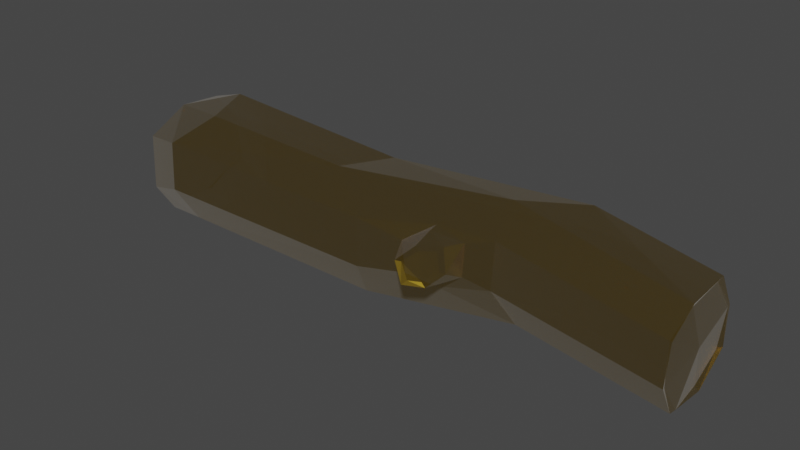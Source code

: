 # Source: goldenLog.blend  (saved by Blender 3.6.13; exported with 4.5.12 LTS)
import bpy
from mathutils import Matrix  # noqa: F401  (used for matrix-valued properties, if any)

bpy.ops.wm.read_factory_settings(use_empty=True)
scene = bpy.context.scene
scene.name = 'Scene'

# ---- collections
col_collection = bpy.data.collections.new('Collection'); scene.collection.children.link(col_collection)

# ---- materials (node trees are filled in below, after node groups)
mat_materiallog00 = bpy.data.materials.new('MaterialLog00')
mat_materiallog00.use_transparent_shadow = False

# ---- material node trees
mat_materiallog00.use_nodes = True; mat_materiallog00.node_tree.nodes.clear()
_N = mat_materiallog00.node_tree.nodes; _L = mat_materiallog00.node_tree.links
n0 = _N.new('ShaderNodeOutputMaterial'); n0.name = 'Material Output'; n0.location = (300, 300)
n1 = _N.new('ShaderNodeBsdfPrincipled'); n1.name = 'Principled BSDF'; n1.location = (10, 300)
n1.distribution = 'GGX'
n1.subsurface_method = 'BURLEY'
n1.inputs[0].default_value = (0.6584, 0.4287, 0.0382, 1.0)
n1.inputs[1].default_value = 1.0
n1.inputs[2].default_value = 0.2387
n1.inputs[3].default_value = 0.0
n1.inputs[13].default_value = 0.0
n1.inputs[20].default_value = 0.0
n1.inputs[24].default_value = 0.2
n1.inputs[27].default_value = (0.0, 0.0, 0.0, 1.0)
n2 = _N.new('ShaderNodeSeparateColor'); n2.name = 'Separate Color'; n2.location = (-311, 220)
n2.inputs[0].default_value = (0.6083, 0.8, 0.0, 1.0)
_L.new(n1.outputs[0], n0.inputs[0])
_L.new(n2.outputs[0], n1.inputs[4])
n0.is_active_output = True

# ---- world
world_world = bpy.data.worlds.new('World'); scene.world = world_world
world_world.use_nodes = True; world_world.node_tree.nodes.clear()
_N = world_world.node_tree.nodes; _L = world_world.node_tree.links
n0 = _N.new('ShaderNodeOutputWorld'); n0.name = 'World Output'; n0.location = (300, 300)
n1 = _N.new('ShaderNodeBackground'); n1.name = 'Background'; n1.location = (10, 300)
n1.inputs[0].default_value = (0.05088, 0.05088, 0.05088, 1.0)
_L.new(n1.outputs[0], n0.inputs[0])
n0.is_active_output = True
world_world.color = (0.05088, 0.05088, 0.05088)
world_world.use_sun_shadow = False
world_world.sun_shadow_jitter_overblur = 0.0

# ---- meshes
me_cube_001 = bpy.data.meshes.new('Cube.001')
me_cube_001.from_pydata([(-1.964, -0.1947, 0.04976), (-1.964, -0.336, 0.5764), (-1.964, 0.3444, 0.1938), (-1.961, 0.1974, 0.6976), (2.0, -0.1877, 0.04101), (1.975, -0.3143, 0.5263), (1.975, 0.3122, 0.1572), (1.975, 0.1823, 0.6596), (-1.964, 0.09516, 0.04902), (-1.964, -0.0842, 0.7184), (1.975, 0.08284, 0.03893), (1.984, -0.1069, 0.6376), (-1.964, -0.3514, 0.2903), (-1.964, 0.3492, 0.478), (1.998, 0.3298, 0.4368), (1.982, -0.3254, 0.2518), (2.014, -0.02268, 0.3551), (-1.908, 0.01969, 0.2986), (1.174, 0.4521, 0.2359), (-0.403, 0.3521, 0.1323), (-1.436, 0.1691, 0.1846), (-1.562, 0.07906, 0.8893), (-0.266, 0.2005, 0.7302), (1.175, 0.2479, 0.824), (-1.562, -0.3795, 0.1103), (-0.1616, -0.2059, -0.03055), (0.8994, -0.07896, 0.07563), (0.6518, -0.2671, 0.6162), (0.238, -0.3319, 0.5209), (-1.562, -0.5435, 0.7225), (-1.455, -0.2503, 0.8519), (-0.4538, -0.1161, 0.7269), (0.7805, 0.01917, 0.8207), (1.047, 0.2058, 0.0748), (-0.2911, 0.09335, -0.03139), (-1.562, -0.0456, 0.1095), (0.6473, -0.2798, 0.3925), (0.2751, -0.3474, 0.3191), (-1.562, -0.5614, 0.3896), (-1.494, 0.2226, 0.6416), (-0.4052, 0.357, 0.4542), (1.177, 0.4568, 0.5524), (-2.031, 0.1143, 0.007632), (-2.0, -0.2378, -0.003821), (-1.98, -0.3986, 0.226), (-1.988, -0.3751, 0.6065), (-1.971, -0.09018, 0.7603), (-1.973, 0.2176, 0.7368), (-2.0, 0.4131, 0.5106), (-1.971, 0.4194, 0.1743), (2.0, 0.3469, 0.4428), (2.0, 0.3426, 0.1711), (2.0, 0.09066, 0.00975), (2.003, -0.1396, 0.6745), (2.0, -0.3429, 0.5436), (1.993, -0.3616, 0.2637), (1.975, -0.1961, 0.00911), (2.0, 0.1992, 0.6889), (0.8269, -0.2189, 0.6637), (-0.09804, -0.3529, 0.5673), (0.819, -0.2342, 0.3439), (-0.09109, -0.3689, 0.2422), (0.4212, -0.2957, 0.6316), (0.4269, -0.2406, 0.6504), (0.4678, -0.3096, 0.2848), (0.4471, -0.2719, 0.2569), (0.4405, -0.4183, 0.5556), (0.3523, -0.4747, 0.4774), (0.4828, -0.4488, 0.3755), (0.4062, -0.4866, 0.3755), (0.539, -0.3812, 0.5678), (0.5701, -0.3982, 0.4515), (0.4216, -0.4307, 0.5848), (0.3205, -0.4962, 0.4841), (0.5132, -0.4532, 0.3498), (0.3818, -0.5126, 0.3496), (0.5773, -0.3696, 0.6046), (0.6133, -0.3931, 0.4484)], [], [(17, 3, 13), (41, 57, 50), (16, 5, 15), (38, 45, 44), (33, 56, 26), (46, 29, 30), (21, 46, 30), (18, 52, 33), (7, 16, 14), (1, 17, 12), (0, 17, 8), (6, 16, 10), (24, 44, 43), (16, 4, 10), (18, 50, 51), (17, 2, 8), (48, 20, 49), (20, 40, 19), (40, 18, 19), (55, 26, 56), (65, 61, 25), (61, 24, 25), (49, 35, 42), (20, 34, 35), (19, 33, 34), (23, 53, 57), (22, 32, 23), (21, 31, 22), (53, 58, 54), (31, 59, 63), (31, 29, 59), (35, 43, 42), (34, 24, 35), (34, 26, 25), (54, 60, 55), (36, 74, 64), (59, 38, 61), (47, 39, 48), (39, 22, 40), (22, 41, 40), (0, 42, 43), (12, 45, 1), (3, 46, 47), (2, 48, 49), (2, 42, 8), (1, 46, 9), (0, 44, 12), (13, 47, 48), (14, 51, 50), (6, 52, 51), (5, 53, 54), (15, 56, 4), (4, 52, 10), (11, 57, 53), (7, 50, 57), (5, 55, 15), (28, 63, 59), (36, 65, 60), (27, 60, 58), (28, 61, 37), (67, 69, 68), (63, 27, 58), (65, 37, 61), (28, 72, 62), (37, 73, 28), (64, 75, 37), (62, 76, 27), (27, 77, 36), (67, 72, 73), (69, 74, 68), (70, 77, 76), (67, 75, 69), (70, 72, 66), (71, 74, 77), (17, 9, 3), (41, 23, 57), (16, 11, 5), (38, 29, 45), (33, 52, 56), (46, 45, 29), (21, 47, 46), (18, 51, 52), (7, 11, 16), (1, 9, 17), (0, 12, 17), (6, 14, 16), (24, 38, 44), (16, 15, 4), (18, 41, 50), (17, 13, 2), (48, 39, 20), (20, 39, 40), (40, 41, 18), (55, 60, 26), (25, 26, 65), (26, 60, 65), (61, 38, 24), (49, 20, 35), (20, 19, 34), (19, 18, 33), (23, 32, 53), (22, 31, 32), (21, 30, 31), (53, 32, 58), (58, 32, 63), (32, 31, 63), (31, 30, 29), (35, 24, 43), (34, 25, 24), (34, 33, 26), (54, 58, 60), (36, 77, 74), (59, 29, 38), (47, 21, 39), (39, 21, 22), (22, 23, 41), (0, 8, 42), (12, 44, 45), (3, 9, 46), (2, 13, 48), (2, 49, 42), (1, 45, 46), (0, 43, 44), (13, 3, 47), (14, 6, 51), (6, 10, 52), (5, 11, 53), (15, 55, 56), (4, 56, 52), (11, 7, 57), (7, 14, 50), (5, 54, 55), (28, 62, 63), (36, 64, 65), (27, 36, 60), (28, 59, 61), (68, 71, 66), (71, 70, 66), (66, 67, 68), (63, 62, 27), (65, 64, 37), (28, 73, 72), (37, 75, 73), (64, 74, 75), (62, 72, 76), (27, 76, 77), (67, 66, 72), (69, 75, 74), (70, 71, 77), (67, 73, 75), (70, 76, 72), (71, 68, 74)])
_uv = me_cube_001.uv_layers.new(name='UVMap')
_uv.uv.foreach_set('vector', [0.2885, 0.9079, 0.2974, 0.9169, 0.2882, 0.9172, 0.1545, 0.9025, 0.1592, 0.9048, 0.1545, 0.9048, 0.2672, 0.9075, 0.2772, 0.9176, 0.2669, 0.9178, 0.1545, 0.9215, 0.1592, 0.9238, 0.1545, 0.9238, 0.1474, 0.9096, 0.1498, 0.9143, 0.1474, 0.9143, 0.1687, 0.9096, 0.1664, 0.9143, 0.1664, 0.9096, 0.1664, 0.9048, 0.1687, 0.9096, 0.1664, 0.9096, 0.1474, 0.9048, 0.1498, 0.9096, 0.1474, 0.9096, 0.2772, 0.8974, 0.2672, 0.9075, 0.2668, 0.8973, 0.2974, 0.8989, 0.2885, 0.9079, 0.2883, 0.8984, 0.2794, 0.8989, 0.2885, 0.9079, 0.2789, 0.9078, 0.257, 0.8974, 0.2672, 0.9075, 0.2566, 0.9075, 0.1498, 0.9215, 0.1545, 0.9238, 0.1498, 0.9238, 0.2672, 0.9075, 0.257, 0.9176, 0.2566, 0.9075, 0.1498, 0.9025, 0.1545, 0.9048, 0.1498, 0.9048, 0.2885, 0.9079, 0.2794, 0.9169, 0.2789, 0.9078, 0.1545, 0.8953, 0.1498, 0.8977, 0.1498, 0.8953, 0.1498, 0.8977, 0.1545, 0.9001, 0.1498, 0.9001, 0.1545, 0.9001, 0.1498, 0.9025, 0.1498, 0.9001, 0.1545, 0.9143, 0.1498, 0.9167, 0.1498, 0.9143, 0.1545, 0.9177, 0.1545, 0.9191, 0.1498, 0.9191, 0.1545, 0.9191, 0.1498, 0.9215, 0.1498, 0.9191, 0.1403, 0.9048, 0.1426, 0.9096, 0.1403, 0.9096, 0.1426, 0.9048, 0.145, 0.9096, 0.1426, 0.9096, 0.145, 0.9048, 0.1474, 0.9096, 0.145, 0.9096, 0.1616, 0.9048, 0.1592, 0.9096, 0.1592, 0.9048, 0.164, 0.9048, 0.1616, 0.9096, 0.1616, 0.9048, 0.1664, 0.9048, 0.164, 0.9096, 0.164, 0.9048, 0.1592, 0.9096, 0.1616, 0.9143, 0.1592, 0.9143, 0.164, 0.9096, 0.164, 0.9143, 0.1626, 0.9143, 0.164, 0.9096, 0.1664, 0.9143, 0.164, 0.9143, 0.1426, 0.9096, 0.1403, 0.9143, 0.1403, 0.9096, 0.145, 0.9096, 0.1426, 0.9143, 0.1426, 0.9096, 0.145, 0.9096, 0.1474, 0.9143, 0.145, 0.9143, 0.1592, 0.9143, 0.1545, 0.9167, 0.1545, 0.9143, 0.1554, 0.9173, 0.1554, 0.9179, 0.1554, 0.9179, 0.1592, 0.9191, 0.1545, 0.9215, 0.1545, 0.9191, 0.1592, 0.8953, 0.1545, 0.8977, 0.1545, 0.8953, 0.1545, 0.8977, 0.1592, 0.9001, 0.1545, 0.9001, 0.1592, 0.9001, 0.1545, 0.9025, 0.1545, 0.9001, 0.1507, 0.8868, 0.1498, 0.8906, 0.1498, 0.8858, 0.1544, 0.8866, 0.1592, 0.8858, 0.1582, 0.8868, 0.1582, 0.8944, 0.1592, 0.8906, 0.1592, 0.8953, 0.1507, 0.8944, 0.1545, 0.8953, 0.1498, 0.8953, 0.1507, 0.8944, 0.1498, 0.8906, 0.1505, 0.8906, 0.1582, 0.8868, 0.1592, 0.8906, 0.1583, 0.8906, 0.1507, 0.8868, 0.1545, 0.8858, 0.1544, 0.8866, 0.1544, 0.8945, 0.1592, 0.8953, 0.1545, 0.8953, 0.1543, 0.9053, 0.1498, 0.9048, 0.1545, 0.9048, 0.1502, 0.9054, 0.1498, 0.9096, 0.1498, 0.9048, 0.1587, 0.9138, 0.1592, 0.9096, 0.1592, 0.9143, 0.1544, 0.9139, 0.1498, 0.9143, 0.1502, 0.9138, 0.1502, 0.9138, 0.1498, 0.9096, 0.1501, 0.9096, 0.1587, 0.9096, 0.1592, 0.9048, 0.1592, 0.9096, 0.1587, 0.9054, 0.1545, 0.9048, 0.1592, 0.9048, 0.1587, 0.9138, 0.1545, 0.9143, 0.1544, 0.9139, 0.1584, 0.9185, 0.1592, 0.9177, 0.1592, 0.9191, 0.1554, 0.9173, 0.1545, 0.9177, 0.1545, 0.9167, 0.1584, 0.9173, 0.1545, 0.9167, 0.1592, 0.9167, 0.1584, 0.9185, 0.1545, 0.9191, 0.1554, 0.9185, 0.3053, 0.9079, 0.2997, 0.9079, 0.2994, 0.9071, 0.1592, 0.9177, 0.1584, 0.9173, 0.1592, 0.9167, 0.1545, 0.9177, 0.1554, 0.9185, 0.1545, 0.9191, 0.1584, 0.9185, 0.1584, 0.9179, 0.1584, 0.9179, 0.1554, 0.9185, 0.1584, 0.9185, 0.1584, 0.9185, 0.1554, 0.9179, 0.1554, 0.9185, 0.1554, 0.9185, 0.1584, 0.9179, 0.1584, 0.9173, 0.1584, 0.9173, 0.1584, 0.9173, 0.1554, 0.9173, 0.1554, 0.9173, 0.158, 0.9184, 0.1584, 0.9179, 0.1584, 0.9185, 0.1556, 0.9184, 0.1554, 0.9179, 0.1555, 0.918, 0.1581, 0.9175, 0.1554, 0.9173, 0.1584, 0.9173, 0.158, 0.9184, 0.1554, 0.9185, 0.1556, 0.9184, 0.1581, 0.9175, 0.1584, 0.9179, 0.1582, 0.9178, 0.1558, 0.9175, 0.1554, 0.9179, 0.1554, 0.9173, 0.2885, 0.9079, 0.2977, 0.9078, 0.2974, 0.9169, 0.1545, 0.9025, 0.1592, 0.9025, 0.1592, 0.9048, 0.2672, 0.9075, 0.2771, 0.9076, 0.2772, 0.9176, 0.1545, 0.9215, 0.1592, 0.9215, 0.1592, 0.9238, 0.1474, 0.9096, 0.1498, 0.9096, 0.1498, 0.9143, 0.1687, 0.9096, 0.1687, 0.9143, 0.1664, 0.9143, 0.1664, 0.9048, 0.1687, 0.9048, 0.1687, 0.9096, 0.1474, 0.9048, 0.1498, 0.9048, 0.1498, 0.9096, 0.2772, 0.8974, 0.2771, 0.9076, 0.2672, 0.9075, 0.2974, 0.8989, 0.2977, 0.9078, 0.2885, 0.9079, 0.2794, 0.8989, 0.2883, 0.8984, 0.2885, 0.9079, 0.257, 0.8974, 0.2668, 0.8973, 0.2672, 0.9075, 0.1498, 0.9215, 0.1545, 0.9215, 0.1545, 0.9238, 0.2672, 0.9075, 0.2669, 0.9178, 0.257, 0.9176, 0.1498, 0.9025, 0.1545, 0.9025, 0.1545, 0.9048, 0.2885, 0.9079, 0.2882, 0.9172, 0.2794, 0.9169, 0.1545, 0.8953, 0.1545, 0.8977, 0.1498, 0.8977, 0.1498, 0.8977, 0.1545, 0.8977, 0.1545, 0.9001, 0.1545, 0.9001, 0.1545, 0.9025, 0.1498, 0.9025, 0.1545, 0.9143, 0.1545, 0.9167, 0.1498, 0.9167, 0.1498, 0.9191, 0.1498, 0.9167, 0.1545, 0.9177, 0.1498, 0.9167, 0.1545, 0.9167, 0.1545, 0.9177, 0.1545, 0.9191, 0.1545, 0.9215, 0.1498, 0.9215, 0.1403, 0.9048, 0.1426, 0.9048, 0.1426, 0.9096, 0.1426, 0.9048, 0.145, 0.9048, 0.145, 0.9096, 0.145, 0.9048, 0.1474, 0.9048, 0.1474, 0.9096, 0.1616, 0.9048, 0.1616, 0.9096, 0.1592, 0.9096, 0.164, 0.9048, 0.164, 0.9096, 0.1616, 0.9096, 0.1664, 0.9048, 0.1664, 0.9096, 0.164, 0.9096, 0.1592, 0.9096, 0.1616, 0.9096, 0.1616, 0.9143, 0.1616, 0.9143, 0.1616, 0.9096, 0.1626, 0.9143, 0.1616, 0.9096, 0.164, 0.9096, 0.1626, 0.9143, 0.164, 0.9096, 0.1664, 0.9096, 0.1664, 0.9143, 0.1426, 0.9096, 0.1426, 0.9143, 0.1403, 0.9143, 0.145, 0.9096, 0.145, 0.9143, 0.1426, 0.9143, 0.145, 0.9096, 0.1474, 0.9096, 0.1474, 0.9143, 0.1592, 0.9143, 0.1592, 0.9167, 0.1545, 0.9167, 0.1554, 0.9173, 0.1554, 0.9173, 0.1554, 0.9179, 0.1592, 0.9191, 0.1592, 0.9215, 0.1545, 0.9215, 0.1592, 0.8953, 0.1592, 0.8977, 0.1545, 0.8977, 0.1545, 0.8977, 0.1592, 0.8977, 0.1592, 0.9001, 0.1592, 0.9001, 0.1592, 0.9025, 0.1545, 0.9025, 0.1507, 0.8868, 0.1505, 0.8906, 0.1498, 0.8906, 0.1544, 0.8866, 0.1545, 0.8858, 0.1592, 0.8858, 0.1582, 0.8944, 0.1583, 0.8906, 0.1592, 0.8906, 0.1507, 0.8944, 0.1544, 0.8945, 0.1545, 0.8953, 0.1507, 0.8944, 0.1498, 0.8953, 0.1498, 0.8906, 0.1582, 0.8868, 0.1592, 0.8858, 0.1592, 0.8906, 0.1507, 0.8868, 0.1498, 0.8858, 0.1545, 0.8858, 0.1544, 0.8945, 0.1582, 0.8944, 0.1592, 0.8953, 0.1543, 0.9053, 0.1502, 0.9054, 0.1498, 0.9048, 0.1502, 0.9054, 0.1501, 0.9096, 0.1498, 0.9096, 0.1587, 0.9138, 0.1587, 0.9096, 0.1592, 0.9096, 0.1544, 0.9139, 0.1545, 0.9143, 0.1498, 0.9143, 0.1502, 0.9138, 0.1498, 0.9143, 0.1498, 0.9096, 0.1587, 0.9096, 0.1587, 0.9054, 0.1592, 0.9048, 0.1587, 0.9054, 0.1543, 0.9053, 0.1545, 0.9048, 0.1587, 0.9138, 0.1592, 0.9143, 0.1545, 0.9143, 0.1584, 0.9185, 0.1584, 0.9179, 0.1592, 0.9177, 0.1554, 0.9173, 0.1554, 0.9179, 0.1545, 0.9177, 0.1584, 0.9173, 0.1554, 0.9173, 0.1545, 0.9167, 0.1584, 0.9185, 0.1592, 0.9191, 0.1545, 0.9191, 0.2994, 0.9071, 0.3, 0.9058, 0.3058, 0.9067, 0.3, 0.9058, 0.3056, 0.9058, 0.3058, 0.9067, 0.3058, 0.9067, 0.3053, 0.9079, 0.2994, 0.9071, 0.1592, 0.9177, 0.1584, 0.9179, 0.1584, 0.9173, 0.1545, 0.9177, 0.1554, 0.9179, 0.1554, 0.9185, 0.1584, 0.9185, 0.1584, 0.9185, 0.1584, 0.9179, 0.1554, 0.9185, 0.1554, 0.9185, 0.1584, 0.9185, 0.1554, 0.9179, 0.1554, 0.9179, 0.1554, 0.9185, 0.1584, 0.9179, 0.1584, 0.9179, 0.1584, 0.9173, 0.1584, 0.9173, 0.1584, 0.9173, 0.1554, 0.9173, 0.158, 0.9184, 0.1582, 0.9178, 0.1584, 0.9179, 0.1556, 0.9184, 0.1554, 0.9185, 0.1554, 0.9179, 0.1581, 0.9175, 0.1558, 0.9175, 0.1554, 0.9173, 0.158, 0.9184, 0.1584, 0.9185, 0.1554, 0.9185, 0.1581, 0.9175, 0.1584, 0.9173, 0.1584, 0.9179, 0.1558, 0.9175, 0.1555, 0.918, 0.1554, 0.9179])
_ca = me_cube_001.color_attributes.new('Attribute', 'BYTE_COLOR', 'CORNER')
_ca.data.foreach_set('color', [1.0, 1.0, 1.0, 1.0, 1.0, 1.0, 1.0, 1.0, 1.0, 1.0, 1.0, 1.0, 1.0, 1.0, 1.0, 1.0, 1.0, 1.0, 1.0, 1.0, 1.0, 1.0, 1.0, 1.0, 1.0, 1.0, 1.0, 1.0, 1.0, 1.0, 1.0, 1.0, 1.0, 1.0, 1.0, 1.0, 1.0, 1.0, 1.0, 1.0, 1.0, 1.0, 1.0, 1.0, 1.0, 1.0, 1.0, 1.0, 1.0, 1.0, 1.0, 1.0, 1.0, 1.0, 1.0, 1.0, 1.0, 1.0, 1.0, 1.0, 1.0, 1.0, 1.0, 1.0, 1.0, 1.0, 1.0, 1.0, 1.0, 1.0, 1.0, 1.0, 1.0, 1.0, 1.0, 1.0, 1.0, 1.0, 1.0, 1.0, 1.0, 1.0, 1.0, 1.0, 1.0, 1.0, 1.0, 1.0, 1.0, 1.0, 1.0, 1.0, 1.0, 1.0, 1.0, 1.0, 1.0, 1.0, 1.0, 1.0, 1.0, 1.0, 1.0, 1.0, 1.0, 1.0, 1.0, 1.0, 1.0, 1.0, 1.0, 1.0, 1.0, 1.0, 1.0, 1.0, 1.0, 1.0, 1.0, 1.0, 1.0, 1.0, 1.0, 1.0, 1.0, 1.0, 1.0, 1.0, 1.0, 1.0, 1.0, 1.0, 1.0, 1.0, 1.0, 1.0, 1.0, 1.0, 1.0, 1.0, 1.0, 1.0, 1.0, 1.0, 1.0, 1.0, 1.0, 1.0, 1.0, 1.0, 1.0, 1.0, 1.0, 1.0, 1.0, 1.0, 1.0, 1.0, 1.0, 1.0, 1.0, 1.0, 1.0, 1.0, 1.0, 1.0, 1.0, 1.0, 1.0, 1.0, 1.0, 1.0, 1.0, 1.0, 1.0, 1.0, 1.0, 1.0, 1.0, 1.0, 1.0, 1.0, 1.0, 1.0, 1.0, 1.0, 1.0, 1.0, 1.0, 1.0, 1.0, 1.0, 1.0, 1.0, 1.0, 1.0, 1.0, 1.0, 1.0, 1.0, 1.0, 1.0, 1.0, 1.0, 1.0, 1.0, 1.0, 1.0, 1.0, 1.0, 1.0, 1.0, 1.0, 1.0, 1.0, 1.0, 1.0, 1.0, 1.0, 1.0, 1.0, 1.0, 1.0, 1.0, 1.0, 1.0, 1.0, 1.0, 1.0, 1.0, 1.0, 1.0, 1.0, 1.0, 1.0, 1.0, 1.0, 1.0, 1.0, 1.0, 1.0, 1.0, 1.0, 1.0, 1.0, 1.0, 1.0, 1.0, 1.0, 1.0, 1.0, 1.0, 1.0, 1.0, 1.0, 1.0, 1.0, 1.0, 1.0, 1.0, 1.0, 1.0, 1.0, 1.0, 1.0, 1.0, 1.0, 1.0, 1.0, 1.0, 1.0, 1.0, 1.0, 1.0, 1.0, 1.0, 1.0, 1.0, 1.0, 1.0, 1.0, 1.0, 1.0, 1.0, 1.0, 1.0, 1.0, 1.0, 1.0, 1.0, 1.0, 1.0, 1.0, 1.0, 1.0, 1.0, 1.0, 1.0, 1.0, 1.0, 1.0, 1.0, 1.0, 1.0, 1.0, 1.0, 1.0, 1.0, 1.0, 1.0, 1.0, 1.0, 1.0, 1.0, 1.0, 1.0, 1.0, 1.0, 1.0, 1.0, 1.0, 1.0, 1.0, 1.0, 1.0, 1.0, 1.0, 1.0, 1.0, 1.0, 1.0, 1.0, 1.0, 1.0, 1.0, 1.0, 1.0, 1.0, 1.0, 1.0, 1.0, 1.0, 1.0, 1.0, 1.0, 1.0, 1.0, 1.0, 1.0, 1.0, 1.0, 1.0, 1.0, 1.0, 1.0, 1.0, 1.0, 1.0, 1.0, 1.0, 1.0, 1.0, 1.0, 1.0, 1.0, 1.0, 1.0, 1.0, 1.0, 1.0, 1.0, 1.0, 1.0, 1.0, 1.0, 1.0, 1.0, 1.0, 1.0, 1.0, 1.0, 1.0, 1.0, 1.0, 1.0, 1.0, 1.0, 1.0, 1.0, 1.0, 1.0, 1.0, 1.0, 1.0, 1.0, 1.0, 1.0, 1.0, 1.0, 1.0, 1.0, 1.0, 1.0, 1.0, 1.0, 1.0, 1.0, 1.0, 1.0, 1.0, 1.0, 1.0, 1.0, 1.0, 1.0, 1.0, 1.0, 1.0, 1.0, 1.0, 1.0, 1.0, 1.0, 1.0, 1.0, 1.0, 1.0, 1.0, 1.0, 1.0, 1.0, 1.0, 1.0, 1.0, 1.0, 1.0, 1.0, 1.0, 1.0, 1.0, 1.0, 1.0, 1.0, 1.0, 1.0, 1.0, 1.0, 1.0, 1.0, 1.0, 1.0, 1.0, 1.0, 1.0, 1.0, 1.0, 1.0, 1.0, 1.0, 1.0, 1.0, 1.0, 1.0, 1.0, 1.0, 1.0, 1.0, 1.0, 1.0, 1.0, 1.0, 1.0, 1.0, 1.0, 1.0, 1.0, 1.0, 1.0, 1.0, 1.0, 1.0, 1.0, 1.0, 1.0, 1.0, 1.0, 1.0, 1.0, 1.0, 1.0, 1.0, 1.0, 1.0, 1.0, 1.0, 1.0, 1.0, 1.0, 1.0, 1.0, 1.0, 1.0, 1.0, 1.0, 1.0, 1.0, 1.0, 1.0, 1.0, 1.0, 1.0, 1.0, 1.0, 1.0, 1.0, 1.0, 1.0, 1.0, 1.0, 1.0, 1.0, 1.0, 1.0, 1.0, 1.0, 1.0, 1.0, 1.0, 1.0, 1.0, 1.0, 1.0, 1.0, 1.0, 1.0, 1.0, 1.0, 1.0, 1.0, 1.0, 1.0, 1.0, 1.0, 1.0, 1.0, 1.0, 1.0, 1.0, 1.0, 1.0, 1.0, 1.0, 1.0, 1.0, 1.0, 1.0, 1.0, 1.0, 1.0, 1.0, 1.0, 1.0, 1.0, 1.0, 1.0, 1.0, 1.0, 1.0, 1.0, 1.0, 1.0, 1.0, 1.0, 1.0, 1.0, 1.0, 1.0, 1.0, 1.0, 1.0, 1.0, 1.0, 1.0, 1.0, 1.0, 1.0, 1.0, 1.0, 1.0, 1.0, 1.0, 1.0, 1.0, 1.0, 1.0, 1.0, 1.0, 1.0, 1.0, 1.0, 1.0, 1.0, 1.0, 1.0, 1.0, 1.0, 1.0, 1.0, 1.0, 1.0, 1.0, 1.0, 1.0, 1.0, 1.0, 1.0, 1.0, 1.0, 1.0, 1.0, 1.0, 1.0, 1.0, 1.0, 1.0, 1.0, 1.0, 1.0, 1.0, 1.0, 1.0, 1.0, 1.0, 1.0, 1.0, 1.0, 1.0, 1.0, 1.0, 1.0, 1.0, 1.0, 1.0, 1.0, 1.0, 1.0, 1.0, 1.0, 1.0, 1.0, 1.0, 1.0, 1.0, 1.0, 1.0, 1.0, 1.0, 1.0, 1.0, 1.0, 1.0, 1.0, 1.0, 1.0, 1.0, 1.0, 1.0, 1.0, 1.0, 1.0, 1.0, 1.0, 1.0, 1.0, 1.0, 1.0, 1.0, 1.0, 1.0, 1.0, 1.0, 1.0, 1.0, 1.0, 1.0, 1.0, 1.0, 1.0, 1.0, 1.0, 1.0, 1.0, 1.0, 1.0, 1.0, 1.0, 1.0, 1.0, 1.0, 1.0, 1.0, 1.0, 1.0, 1.0, 1.0, 1.0, 1.0, 1.0, 1.0, 1.0, 1.0, 1.0, 1.0, 1.0, 1.0, 1.0, 1.0, 1.0, 1.0, 1.0, 1.0, 1.0, 1.0, 1.0, 1.0, 1.0, 1.0, 1.0, 1.0, 1.0, 1.0, 1.0, 1.0, 1.0, 1.0, 1.0, 1.0, 1.0, 1.0, 1.0, 1.0, 1.0, 1.0, 1.0, 1.0, 1.0, 1.0, 1.0, 1.0, 1.0, 1.0, 1.0, 1.0, 1.0, 1.0, 1.0, 1.0, 1.0, 1.0, 1.0, 1.0, 1.0, 1.0, 1.0, 1.0, 1.0, 1.0, 1.0, 1.0, 1.0, 1.0, 1.0, 1.0, 1.0, 1.0, 1.0, 1.0, 1.0, 1.0, 1.0, 1.0, 1.0, 1.0, 1.0, 1.0, 1.0, 1.0, 1.0, 1.0, 1.0, 1.0, 1.0, 1.0, 1.0, 1.0, 1.0, 1.0, 1.0, 1.0, 1.0, 1.0, 1.0, 1.0, 1.0, 1.0, 1.0, 1.0, 1.0, 1.0, 1.0, 1.0, 1.0, 1.0, 1.0, 1.0, 1.0, 1.0, 1.0, 1.0, 1.0, 1.0, 1.0, 1.0, 1.0, 1.0, 1.0, 1.0, 1.0, 1.0, 1.0, 1.0, 1.0, 1.0, 1.0, 1.0, 1.0, 1.0, 1.0, 1.0, 1.0, 1.0, 1.0, 1.0, 1.0, 1.0, 1.0, 1.0, 1.0, 1.0, 1.0, 1.0, 1.0, 1.0, 1.0, 1.0, 1.0, 1.0, 1.0, 1.0, 1.0, 1.0, 1.0, 1.0, 1.0, 1.0, 1.0, 1.0, 1.0, 1.0, 1.0, 1.0, 1.0, 1.0, 1.0, 1.0, 1.0, 1.0, 1.0, 1.0, 1.0, 1.0, 1.0, 1.0, 1.0, 1.0, 1.0, 1.0, 1.0, 1.0, 1.0, 1.0, 1.0, 1.0, 1.0, 1.0, 1.0, 1.0, 1.0, 1.0, 1.0, 1.0, 1.0, 1.0, 1.0, 1.0, 1.0, 1.0, 1.0, 1.0, 1.0, 1.0, 1.0, 1.0, 1.0, 1.0, 1.0, 1.0, 1.0, 1.0, 1.0, 1.0, 1.0, 1.0, 1.0, 1.0, 1.0, 1.0, 1.0, 1.0, 1.0, 1.0, 1.0, 1.0, 1.0, 1.0, 1.0, 1.0, 1.0, 1.0, 1.0, 1.0, 1.0, 1.0, 1.0, 1.0, 1.0, 1.0, 1.0, 1.0, 1.0, 1.0, 1.0, 1.0, 1.0, 1.0, 1.0, 1.0, 1.0, 1.0, 1.0, 1.0, 1.0, 1.0, 1.0, 1.0, 1.0, 1.0, 1.0, 1.0, 1.0, 1.0, 1.0, 1.0, 1.0, 1.0, 1.0, 1.0, 1.0, 1.0, 1.0, 1.0, 1.0, 1.0, 1.0, 1.0, 1.0, 1.0, 1.0, 1.0, 1.0, 1.0, 1.0, 1.0, 1.0, 1.0, 1.0, 1.0, 1.0, 1.0, 1.0, 1.0, 1.0, 1.0, 1.0, 1.0, 1.0, 1.0, 1.0, 1.0, 1.0, 1.0, 1.0, 1.0, 1.0, 1.0, 1.0, 1.0, 1.0, 1.0, 1.0, 1.0, 1.0, 1.0, 1.0, 1.0, 1.0, 1.0, 1.0, 1.0, 1.0, 1.0, 1.0, 1.0, 1.0, 1.0, 1.0, 1.0, 1.0, 1.0, 1.0, 1.0, 1.0, 1.0, 1.0, 1.0, 1.0, 1.0, 1.0, 1.0, 1.0, 1.0, 1.0, 1.0, 1.0, 1.0, 1.0, 1.0, 1.0, 1.0, 1.0, 1.0, 1.0, 1.0, 1.0, 1.0, 1.0, 1.0, 1.0, 1.0, 1.0, 1.0, 1.0, 1.0, 1.0, 1.0, 1.0, 1.0, 1.0, 1.0, 1.0, 1.0, 1.0, 1.0, 1.0, 1.0, 1.0, 1.0, 1.0, 1.0, 1.0, 1.0, 1.0, 1.0, 1.0, 1.0, 1.0, 1.0, 1.0, 1.0, 1.0, 1.0, 1.0, 1.0, 1.0, 1.0, 1.0, 1.0, 1.0, 1.0, 1.0, 1.0, 1.0, 1.0, 1.0, 1.0, 1.0, 1.0, 1.0, 1.0, 1.0, 1.0, 1.0, 1.0, 1.0, 1.0, 1.0, 1.0, 1.0, 1.0, 1.0, 1.0, 1.0, 1.0, 1.0, 1.0, 1.0, 1.0, 1.0, 1.0, 1.0, 1.0, 1.0, 1.0, 1.0, 1.0, 1.0, 1.0, 1.0, 1.0, 1.0, 1.0, 1.0, 1.0, 1.0, 1.0, 1.0, 1.0, 1.0, 1.0, 1.0, 1.0, 1.0, 1.0, 1.0, 1.0, 1.0, 1.0, 1.0, 1.0, 1.0, 1.0, 1.0, 1.0, 1.0, 1.0, 1.0, 1.0, 1.0, 1.0, 1.0, 1.0, 1.0, 1.0, 1.0, 1.0, 1.0, 1.0, 1.0, 1.0, 1.0, 1.0, 1.0, 1.0, 1.0, 1.0, 1.0, 1.0, 1.0, 1.0, 1.0, 1.0, 1.0, 1.0, 1.0, 1.0, 1.0, 1.0, 1.0, 1.0, 1.0, 1.0, 1.0, 1.0, 1.0, 1.0, 1.0, 1.0, 1.0, 1.0, 1.0, 1.0, 1.0, 1.0, 1.0, 1.0, 1.0, 1.0, 1.0, 1.0, 1.0, 1.0, 1.0, 1.0, 1.0, 1.0, 1.0, 1.0, 1.0, 1.0, 1.0, 1.0, 1.0, 1.0, 1.0, 1.0, 1.0, 1.0, 1.0, 1.0, 1.0, 1.0, 1.0, 1.0, 1.0, 1.0, 1.0, 1.0, 1.0, 1.0, 1.0, 1.0, 1.0, 1.0, 1.0, 1.0, 1.0, 1.0, 1.0, 1.0, 1.0, 1.0, 1.0, 1.0, 1.0, 1.0, 1.0, 1.0, 1.0, 1.0, 1.0, 1.0, 1.0, 1.0, 1.0, 1.0, 1.0, 1.0, 1.0, 1.0, 1.0, 1.0, 1.0, 1.0, 1.0, 1.0, 1.0, 1.0, 1.0, 1.0, 1.0, 1.0, 1.0, 1.0, 1.0, 1.0, 1.0, 1.0, 1.0, 1.0, 1.0, 1.0, 1.0, 1.0, 1.0, 1.0, 1.0, 1.0, 1.0, 1.0, 1.0, 1.0, 1.0, 1.0, 1.0, 1.0, 1.0, 1.0, 1.0, 1.0, 1.0, 1.0, 1.0, 1.0, 1.0, 1.0, 1.0, 1.0, 1.0, 1.0, 1.0, 1.0, 1.0, 1.0, 1.0, 1.0, 1.0, 1.0, 1.0, 1.0, 1.0, 1.0, 1.0, 1.0, 1.0, 1.0, 1.0, 1.0, 1.0, 1.0, 1.0, 1.0, 1.0, 1.0, 1.0, 1.0, 1.0, 1.0, 1.0, 1.0, 1.0, 1.0, 1.0, 1.0, 1.0, 1.0, 1.0, 1.0, 1.0, 1.0, 1.0, 1.0, 1.0, 1.0, 1.0, 1.0, 1.0, 1.0, 1.0, 1.0, 1.0, 1.0, 1.0, 1.0, 1.0, 1.0, 1.0, 1.0, 1.0, 1.0, 1.0, 1.0, 1.0, 1.0, 1.0, 1.0, 1.0, 1.0, 1.0, 1.0, 1.0, 1.0, 1.0, 1.0, 1.0, 1.0, 1.0, 1.0, 1.0, 1.0, 1.0, 1.0, 1.0, 1.0, 1.0, 1.0, 1.0, 1.0, 1.0, 1.0, 1.0, 1.0, 1.0, 1.0, 1.0, 1.0, 1.0, 1.0, 1.0, 1.0, 1.0, 1.0, 1.0, 1.0, 1.0, 1.0, 1.0, 1.0, 1.0, 1.0, 1.0, 1.0, 1.0, 1.0, 1.0, 1.0, 1.0, 1.0, 1.0, 1.0, 1.0, 1.0, 1.0, 1.0, 1.0, 1.0, 1.0, 1.0, 1.0, 1.0, 1.0, 1.0, 1.0, 1.0, 1.0, 1.0, 1.0, 1.0, 1.0, 1.0, 1.0, 1.0, 1.0, 1.0, 1.0, 1.0, 1.0, 1.0, 1.0, 1.0, 1.0, 1.0, 1.0, 1.0, 1.0, 1.0, 1.0, 1.0, 1.0, 1.0, 1.0, 1.0, 1.0, 1.0, 1.0, 1.0, 1.0, 1.0, 1.0, 1.0, 1.0, 1.0, 1.0, 1.0, 1.0, 1.0, 1.0, 1.0, 1.0, 1.0, 1.0, 1.0, 1.0, 1.0, 1.0, 1.0, 1.0, 1.0, 1.0, 1.0, 1.0, 1.0, 1.0, 1.0, 1.0, 1.0, 1.0, 1.0, 1.0, 1.0, 1.0, 1.0, 1.0, 1.0, 1.0, 1.0, 1.0, 1.0, 1.0, 1.0, 1.0, 1.0, 1.0, 1.0, 1.0, 1.0, 1.0, 1.0, 1.0, 1.0, 1.0, 1.0, 1.0, 1.0, 1.0, 1.0, 1.0, 1.0, 1.0, 1.0, 1.0, 1.0, 1.0, 1.0, 1.0, 1.0, 1.0, 1.0, 1.0, 1.0, 1.0, 1.0, 1.0, 1.0, 1.0, 1.0, 1.0, 1.0, 1.0, 1.0, 1.0, 1.0, 1.0, 1.0, 1.0, 1.0, 1.0, 1.0, 1.0, 1.0, 1.0, 1.0, 1.0, 1.0, 1.0, 1.0, 1.0, 1.0, 1.0, 1.0, 1.0, 1.0, 1.0, 1.0, 1.0, 1.0, 1.0, 1.0, 1.0, 1.0, 1.0, 1.0, 1.0, 1.0, 1.0, 1.0, 1.0, 1.0, 1.0, 1.0, 1.0, 1.0, 1.0, 1.0, 1.0, 1.0, 1.0, 1.0, 1.0, 1.0, 1.0, 1.0, 1.0, 1.0, 1.0, 1.0, 1.0, 1.0, 1.0, 1.0, 1.0, 1.0, 1.0, 1.0, 1.0, 1.0, 1.0, 1.0, 1.0, 1.0, 1.0, 1.0, 1.0, 1.0, 1.0, 1.0, 1.0, 1.0, 1.0, 1.0, 1.0, 1.0, 1.0, 1.0, 1.0, 1.0, 1.0, 1.0, 1.0, 1.0, 1.0, 1.0, 1.0, 1.0, 1.0, 1.0, 1.0, 1.0, 1.0, 1.0, 1.0, 1.0, 1.0, 1.0, 1.0, 1.0, 1.0, 1.0, 1.0, 1.0, 1.0, 1.0, 1.0, 1.0, 1.0, 1.0, 1.0, 1.0, 1.0, 1.0, 1.0, 1.0, 1.0, 1.0, 1.0, 1.0, 1.0, 1.0, 1.0, 1.0, 1.0, 1.0, 1.0, 1.0, 1.0, 1.0, 1.0, 1.0, 1.0, 1.0, 1.0, 1.0, 1.0, 1.0, 1.0, 1.0, 1.0, 1.0, 1.0, 1.0, 1.0, 1.0, 1.0, 1.0, 1.0, 1.0, 1.0, 1.0, 1.0, 1.0, 1.0, 1.0, 1.0, 1.0, 1.0, 1.0, 1.0, 1.0, 1.0, 1.0, 1.0, 1.0, 1.0, 1.0, 1.0, 1.0, 1.0, 1.0, 1.0, 1.0, 1.0, 1.0, 1.0, 1.0, 1.0, 1.0, 1.0, 1.0, 1.0, 1.0, 1.0, 1.0, 1.0, 1.0, 1.0, 1.0, 1.0, 1.0, 1.0, 1.0, 1.0, 1.0, 1.0, 1.0, 1.0, 1.0, 1.0, 1.0, 1.0, 1.0, 1.0, 1.0, 1.0, 1.0, 1.0, 1.0, 1.0, 1.0, 1.0, 1.0, 1.0, 1.0, 1.0, 1.0, 1.0, 1.0, 1.0, 1.0, 1.0, 1.0, 1.0, 1.0, 1.0, 1.0, 1.0])
me_cube_001.materials.append(mat_materiallog00)
me_cube_001.use_remesh_fix_poles = True
me_cube_001.use_remesh_preserve_attributes = False
me_cube_001.use_mirror_vertex_groups = False
me_cube_001.update()

# ---- objects
ob_log00 = bpy.data.objects.new('log00', me_cube_001)

# ---- transforms, parenting, visibility, modifiers, constraints
ob_log00.location = (0.0, 0.0, 0.0)
ob_log00.lineart.crease_threshold = 0.0

# ---- collection membership
col_collection.objects.link(ob_log00)

# ---- scene / render settings (as saved in the file)
scene.frame_start = 1; scene.frame_end = 250; scene.frame_set(1)
scene.render.engine = 'BLENDER_EEVEE_NEXT'
scene.cycles.use_denoising = False
scene.cycles.samples = 128
scene.cycles.sampling_pattern = 'TABULATED_SOBOL'
scene.cycles.use_adaptive_sampling = False
scene.cycles.use_light_tree = False
scene.view_settings.view_transform = 'Filmic'
bpy.context.view_layer.update()

# ---- added for rendering (the .blend has no active camera and no usable light): camera, sun
cam_auto = bpy.data.cameras.new('AutoCamera')
cam_auto.lens = 50.0
cam_auto.sensor_width = 36.0
cam_auto.clip_end = 1000.0
ob_auto_camera = bpy.data.objects.new('AutoCamera', cam_auto)
scene.collection.objects.link(ob_auto_camera)
ob_auto_camera.location = (3.94383, -4.79534, 3.591)
ob_auto_camera.rotation_euler = (1.09748, -7.21219e-08, 0.694738)
scene.camera = ob_auto_camera
light_auto_sun = bpy.data.lights.new('AutoSun', 'SUN')
light_auto_sun.energy = 3.0
light_auto_sun.angle = 0.0523599
ob_auto_sun = bpy.data.objects.new('AutoSun', light_auto_sun)
scene.collection.objects.link(ob_auto_sun)
ob_auto_sun.rotation_euler = (0.872665, 0.174533, 0.523599)
bpy.context.view_layer.update()
